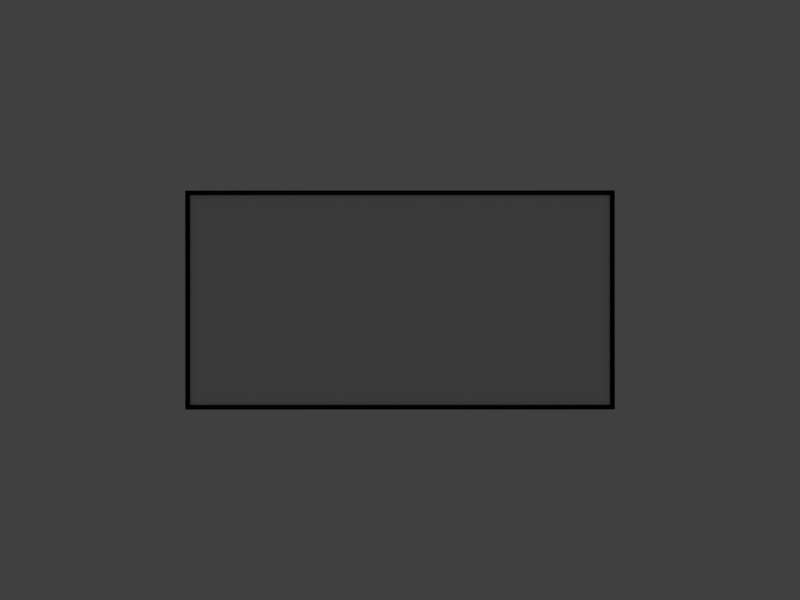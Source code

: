 # Source: lun_panel4.blend  (saved by Blender 2.65.8; exported with 4.5.12 LTS)
import bpy
from mathutils import Matrix  # noqa: F401  (used for matrix-valued properties, if any)

bpy.ops.wm.read_factory_settings(use_empty=True)
scene = bpy.context.scene
scene.name = 'Scene'

# ---- collections
col_collection_1 = bpy.data.collections.new('Collection 1'); scene.collection.children.link(col_collection_1)

# ---- materials (node trees are filled in below, after node groups)
mat_panel3 = bpy.data.materials.new('panel3')
mat_panel3.alpha_threshold = 0.0
mat_panel3.use_transparent_shadow = False
mat_panel3.roughness = 0.5
mat_panel3.line_color = (0.0, 0.0, 0.0, 1.0)
mat_corp = bpy.data.materials.new('corp')
mat_corp.alpha_threshold = 0.0
mat_corp.use_transparent_shadow = False
mat_corp.diffuse_color = (0.0, 0.0, 0.0, 1.0)
mat_corp.roughness = 0.5
mat_corp.line_color = (0.0, 0.0, 0.0, 1.0)

# ---- material node trees

# ---- world
world_world = bpy.data.worlds.new('World'); scene.world = world_world
world_world.color = (0.05088, 0.05088, 0.05088)
world_world.use_sun_shadow = False
world_world.sun_shadow_jitter_overblur = 0.0
world_world.cycles.sampling_method = 'MANUAL'
world_world.cycles.sample_map_resolution = 256

# ---- cameras
cam_camera = bpy.data.cameras.new('Camera')
cam_camera.clip_end = 2000.0
cam_camera.lens = 35.0
cam_camera.sensor_width = 32.0
cam_camera.sensor_height = 18.0
cam_camera.ortho_scale = 7.314
cam_camera.dof.focus_distance = 0.0
cam_camera.dof.aperture_fstop = 128.0

# ---- lights
light_lamp = bpy.data.lights.new('Lamp', 'AREA')
light_lamp.transmission_factor = 0.0
light_lamp.cutoff_distance = 30.0
light_lamp.energy = 15.71
light_lamp.shadow_buffer_clip_start = 1.001
light_lamp.shadow_soft_size = 1000.0
light_lamp.shadow_maximum_resolution = 0.006
light_lamp.use_absolute_resolution = True
light_lamp.shape = 'RECTANGLE'
light_lamp.size = 1000.0
light_lamp.size_y = 2000.0
light_lamp.cycles.use_multiple_importance_sampling = False

# ---- meshes
me_circle_002 = bpy.data.meshes.new('Circle.002')
me_circle_002.from_pydata([(240.0, 120.0, 0.0), (240.0, -120.0, 0.0), (-240.0, 120.0, 0.0), (-240.0, -120.0, 0.0)], [], [(1, 0, 2, 3)])
_uv = me_circle_002.uv_layers.new(name='UVMap')
_uv.uv.foreach_set('vector', [1.0, 0.0, 1.0, 1.0, 0.0, 1.0, 0.0, 2.543e-07])
me_circle_002.materials.append(mat_panel3)
me_circle_002.use_remesh_preserve_volume = False
me_circle_002.use_remesh_preserve_attributes = False
me_circle_002.use_mirror_vertex_groups = False
me_circle_002.update()
me_circle_000 = bpy.data.meshes.new('Circle.000')
me_circle_000.from_pydata([(-268.3, -6.391, 2.0), (-166.1, 210.8, 2.0), (166.1, -210.8, 2.0), (268.3, 6.391, 2.0), (-274.9, -8.784, 2.0), (-168.5, 217.4, 2.0), (168.5, -217.4, 2.0), (274.9, 8.784, 2.0), (-268.3, -6.391, -2.0), (-166.1, 210.8, -2.0), (166.1, -210.8, -2.0), (268.3, 6.391, -2.0), (-274.9, -8.784, -2.0), (-168.5, 217.4, -2.0), (168.5, -217.4, -2.0), (274.9, 8.784, -2.0)], [], [(3, 7, 5, 1), (1, 5, 4, 0), (2, 6, 7, 3), (0, 4, 6, 2), (11, 9, 13, 15), (9, 8, 12, 13), (10, 11, 15, 14), (8, 10, 14, 12), (0, 2, 10, 8), (7, 6, 14, 15), (2, 3, 11, 10), (4, 5, 13, 12), (5, 7, 15, 13), (1, 0, 8, 9), (3, 1, 9, 11), (6, 4, 12, 14)])
_k = {(1, 5): 1.0, (3, 7): 1.0, (0, 4): 1.0, (2, 6): 1.0, (9, 13): 1.0, (11, 15): 1.0, (8, 12): 1.0, (10, 14): 1.0, (2, 10): 1.0, (0, 8): 1.0, (6, 14): 1.0, (7, 15): 1.0, (3, 11): 1.0, (5, 13): 1.0, (4, 12): 1.0, (1, 9): 1.0}
me_circle_000.attributes.new('crease_edge', 'FLOAT', 'EDGE').data.foreach_set('value', [_k.get((min(e.vertices), max(e.vertices)), 0.0) for e in me_circle_000.edges])
_uv = me_circle_000.uv_layers.new(name='UVMap')
_uv.uv.foreach_set('vector', [0.0, 0.0, 0.0, 0.0, 0.0, 0.0, 0.0, 0.0, 0.0, 0.0, 0.0, 0.0, 0.0, 0.0, 0.0, 0.0, 0.0, 0.0, 0.0, 0.0, 0.0, 0.0, 0.0, 0.0, 0.0, 0.0, 0.0, 0.0, 0.0, 0.0, 0.0, 0.0, 0.0, 0.0, 0.0, 0.0, 0.0, 0.0, 0.0, 0.0, 0.0, 0.0, 0.0, 0.0, 0.0, 0.0, 0.0, 0.0, 0.0, 0.0, 0.0, 0.0, 0.0, 0.0, 0.0, 0.0, 0.0, 0.0, 0.0, 0.0, 0.0, 0.0, 0.0, 0.0, 0.0, 0.0, 0.0, 0.0, 0.0, 0.0, 0.0, 0.0, 0.0, 0.0, 0.0, 0.0, 0.0, 0.0, 0.0, 0.0, 0.0, 0.0, 0.0, 0.0, 0.0, 0.0, 0.0, 0.0, 0.0, 0.0, 0.0, 0.0, 0.0, 0.0, 0.0, 0.0, 0.0, 0.0, 0.0, 0.0, 0.0, 0.0, 0.0, 0.0, 0.0, 0.0, 0.0, 0.0, 0.0, 0.0, 0.0, 0.0, 0.0, 0.0, 0.0, 0.0, 0.0, 0.0, 0.0, 0.0, 0.0, 0.0, 0.0, 0.0, 0.0, 0.0, 0.0, 0.0])
me_circle_000.materials.append(mat_corp)
me_circle_000.use_remesh_preserve_volume = False
me_circle_000.use_remesh_preserve_attributes = False
me_circle_000.use_mirror_vertex_groups = False
me_circle_000.update()

# ---- objects
ob_lun_panel4 = bpy.data.objects.new('Lun_panel4', None)
ob_panel4 = bpy.data.objects.new('panel4', me_circle_002)
ob_corp = bpy.data.objects.new('corp', me_circle_000)
ob_lamp = bpy.data.objects.new('Lamp', light_lamp)
ob_camera = bpy.data.objects.new('Camera', cam_camera)

# ---- transforms, parenting, visibility, modifiers, constraints
ob_lun_panel4.location = (0.0, 0.0, 0.0)
ob_lun_panel4.empty_display_type = 'CUBE'
ob_lun_panel4.empty_display_size = 320.0
ob_lun_panel4.empty_image_offset = (0.0, 0.0)
ob_lun_panel4.hide_render = True
ob_lun_panel4.lineart.crease_threshold = 0.0
ob_panel4.parent = ob_lun_panel4
ob_panel4.location = (0.0, 0.0, 0.0)
ob_panel4.lineart.crease_threshold = 0.0
ob_corp.parent = ob_lun_panel4
ob_corp.location = (0.0, 0.0, 0.0)
ob_corp.rotation_euler = (0.0, 0.0, 9.865)
ob_corp.lineart.crease_threshold = 0.0
ob_lamp.location = (0.0, 0.0, 1000.0)
ob_lamp.lock_rotations_4d = False
ob_lamp.empty_display_type = 'ARROWS'
ob_lamp.color = (0.0, 0.0, 0.0, 0.0)
ob_lamp.lineart.crease_threshold = 0.0
ob_camera.location = (0.0, 0.0, 1000.0)
ob_camera.lock_rotations_4d = False
ob_camera.empty_display_type = 'ARROWS'
ob_camera.color = (0.0, 0.0, 0.0, 0.0)
ob_camera.display_type = 'WIRE'
ob_camera.lineart.crease_threshold = 0.0

# ---- collection membership
col_collection_1.objects.link(ob_lun_panel4)
col_collection_1.objects.link(ob_panel4)
col_collection_1.objects.link(ob_corp)
col_collection_1.objects.link(ob_lamp)
col_collection_1.objects.link(ob_camera)

# ---- scene / render settings (as saved in the file)
scene.camera = ob_camera
scene.frame_start = 0; scene.frame_end = 100; scene.frame_set(157)
scene.render.engine = 'BLENDER_EEVEE_NEXT'
scene.render.image_settings.color_mode = 'RGB'
scene.render.image_settings.compression = 90
scene.render.resolution_x = 640
scene.render.resolution_y = 480
scene.render.dither_intensity = 0.0
scene.render.use_overwrite = False
scene.render.bake_margin = 2
scene.render.bake_bias = 0.0
scene.cycles.use_denoising = False
scene.cycles.samples = 10
scene.cycles.sampling_pattern = 'TABULATED_SOBOL'
scene.cycles.light_sampling_threshold = 0.0
scene.cycles.use_adaptive_sampling = False
scene.cycles.use_light_tree = False
scene.cycles.blur_glossy = 0.0
scene.cycles.volume_bounces = 1
scene.cycles.pixel_filter_type = 'GAUSSIAN'
scene.cycles.sample_clamp_indirect = 0.0
scene.view_settings.view_transform = 'Standard'
bpy.context.view_layer.update()
